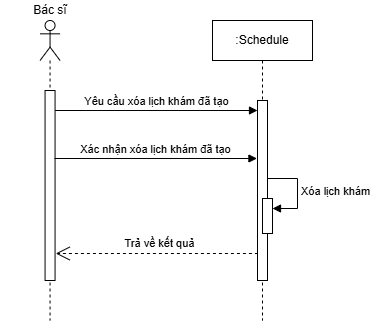

The diagram above was exported from draw.io. Its source (the exported page's mxGraphModel, read from the mxfile embedded in the PNG):
<mxGraphModel dx="1105" dy="1849" grid="1" gridSize="10" guides="1" tooltips="1" connect="1" arrows="1" fold="1" page="0" pageScale="1" pageWidth="827" pageHeight="1169" math="0" shadow="0">
  <root>
    <mxCell id="0" />
    <mxCell id="1" parent="0" />
    <mxCell id="huIe8y2kmKlhZC-Ig8co-1" value="Yêu cầu xóa lịch khám đã tạo" style="html=1;verticalAlign=bottom;endArrow=block;curved=0;rounded=0;" parent="1" target="huIe8y2kmKlhZC-Ig8co-6" edge="1">
      <mxGeometry width="80" relative="1" as="geometry">
        <mxPoint x="156.56" y="-1010" as="sourcePoint" />
        <mxPoint x="321.56" y="-1010" as="targetPoint" />
      </mxGeometry>
    </mxCell>
    <mxCell id="huIe8y2kmKlhZC-Ig8co-2" value="&lt;div&gt;&lt;br&gt;&lt;/div&gt;" style="shape=umlLifeline;perimeter=lifelinePerimeter;whiteSpace=wrap;html=1;container=1;dropTarget=0;collapsible=0;recursiveResize=0;outlineConnect=0;portConstraint=eastwest;newEdgeStyle={&quot;curved&quot;:0,&quot;rounded&quot;:0};participant=umlActor;" parent="1" vertex="1">
      <mxGeometry x="141.56" y="-1100" width="20" height="300" as="geometry" />
    </mxCell>
    <mxCell id="huIe8y2kmKlhZC-Ig8co-3" value="" style="html=1;points=[[0,0,0,0,5],[0,1,0,0,-5],[1,0,0,0,5],[1,1,0,0,-5]];perimeter=orthogonalPerimeter;outlineConnect=0;targetShapes=umlLifeline;portConstraint=eastwest;newEdgeStyle={&quot;curved&quot;:0,&quot;rounded&quot;:0};" parent="huIe8y2kmKlhZC-Ig8co-2" vertex="1">
      <mxGeometry x="5" y="70" width="10" height="190" as="geometry" />
    </mxCell>
    <mxCell id="huIe8y2kmKlhZC-Ig8co-4" value="Bác sĩ" style="text;html=1;strokeColor=none;fillColor=none;align=center;verticalAlign=middle;whiteSpace=wrap;rounded=0;" parent="1" vertex="1">
      <mxGeometry x="101.6" y="-1120" width="99.93" height="20" as="geometry" />
    </mxCell>
    <mxCell id="huIe8y2kmKlhZC-Ig8co-5" value=":Schedule" style="shape=umlLifeline;perimeter=lifelinePerimeter;whiteSpace=wrap;html=1;container=1;dropTarget=0;collapsible=0;recursiveResize=0;outlineConnect=0;portConstraint=eastwest;newEdgeStyle={&quot;curved&quot;:0,&quot;rounded&quot;:0};" parent="1" vertex="1">
      <mxGeometry x="314" y="-1100" width="100" height="300" as="geometry" />
    </mxCell>
    <mxCell id="huIe8y2kmKlhZC-Ig8co-6" value="" style="html=1;points=[[0,0,0,0,5],[0,1,0,0,-5],[1,0,0,0,5],[1,1,0,0,-5]];perimeter=orthogonalPerimeter;outlineConnect=0;targetShapes=umlLifeline;portConstraint=eastwest;newEdgeStyle={&quot;curved&quot;:0,&quot;rounded&quot;:0};" parent="huIe8y2kmKlhZC-Ig8co-5" vertex="1">
      <mxGeometry x="45" y="80" width="10" height="180" as="geometry" />
    </mxCell>
    <mxCell id="huIe8y2kmKlhZC-Ig8co-7" value="" style="html=1;points=[[0,0,0,0,5],[0,1,0,0,-5],[1,0,0,0,5],[1,1,0,0,-5]];perimeter=orthogonalPerimeter;outlineConnect=0;targetShapes=umlLifeline;portConstraint=eastwest;newEdgeStyle={&quot;curved&quot;:0,&quot;rounded&quot;:0};" parent="huIe8y2kmKlhZC-Ig8co-5" vertex="1">
      <mxGeometry x="50.00000000000006" y="178" width="10" height="35" as="geometry" />
    </mxCell>
    <mxCell id="huIe8y2kmKlhZC-Ig8co-8" value="Xóa lịch khám" style="html=1;align=left;spacingLeft=2;endArrow=block;rounded=0;edgeStyle=orthogonalEdgeStyle;curved=0;rounded=0;" parent="huIe8y2kmKlhZC-Ig8co-5" target="huIe8y2kmKlhZC-Ig8co-7" edge="1">
      <mxGeometry relative="1" as="geometry">
        <mxPoint x="55.00000000000006" y="158" as="sourcePoint" />
        <Array as="points">
          <mxPoint x="85.00000000000006" y="188" />
        </Array>
      </mxGeometry>
    </mxCell>
    <mxCell id="huIe8y2kmKlhZC-Ig8co-9" value="Trả về kết quả" style="endArrow=open;endSize=12;dashed=1;html=1;rounded=0;" parent="1" edge="1">
      <mxGeometry x="-0.0303" y="-10" width="160" relative="1" as="geometry">
        <mxPoint x="359.43" y="-867" as="sourcePoint" />
        <mxPoint x="157.24" y="-867" as="targetPoint" />
        <mxPoint as="offset" />
      </mxGeometry>
    </mxCell>
    <mxCell id="huIe8y2kmKlhZC-Ig8co-18" value="Xác nhận xóa lịch khám đã tạo" style="html=1;verticalAlign=bottom;endArrow=block;curved=0;rounded=0;" parent="1" edge="1">
      <mxGeometry width="80" relative="1" as="geometry">
        <mxPoint x="156" y="-962" as="sourcePoint" />
        <mxPoint x="358.44" y="-962" as="targetPoint" />
      </mxGeometry>
    </mxCell>
  </root>
</mxGraphModel>